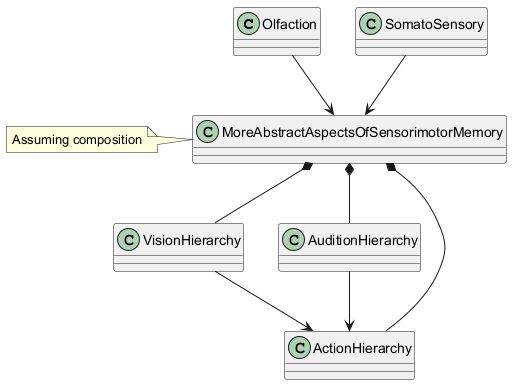

The diagram above was rendered by PlantUML. Its source (embedded in the PNG):
@startuml
class Olfaction
class SomatoSensory
class VisionHierarchy
class AuditionHierarchy
class ActionHierarchy
class MoreAbstractAspectsOfSensorimotorMemory
Olfaction --> MoreAbstractAspectsOfSensorimotorMemory
SomatoSensory --> MoreAbstractAspectsOfSensorimotorMemory
VisionHierarchy --> ActionHierarchy
AuditionHierarchy --> ActionHierarchy
note left of MoreAbstractAspectsOfSensorimotorMemory: Assuming composition
MoreAbstractAspectsOfSensorimotorMemory *-- VisionHierarchy
MoreAbstractAspectsOfSensorimotorMemory *-- AuditionHierarchy
MoreAbstractAspectsOfSensorimotorMemory *-- ActionHierarchy
@enduml